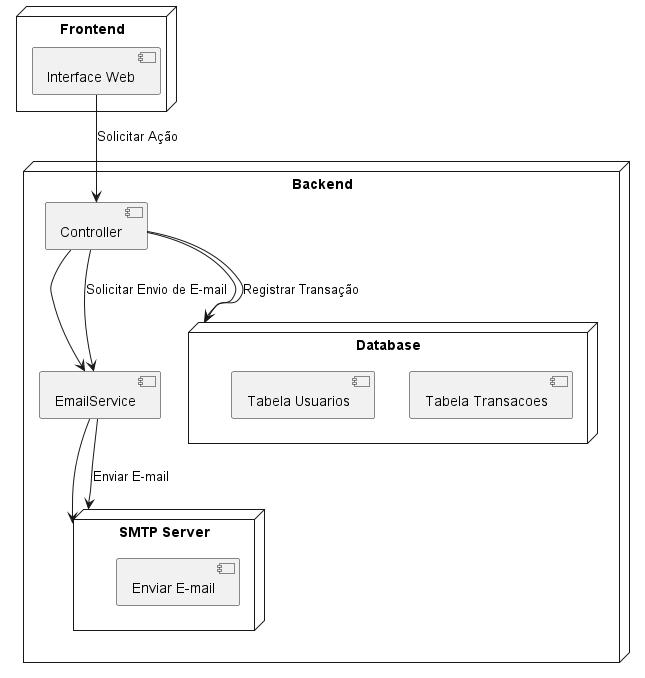

The diagram above was rendered by PlantUML. Its source (embedded in the PNG):
@startuml
node "Frontend" {
    [Interface Web]
}

node "Backend" {
    [Controller] --> [EmailService]
    [Controller] --> [Database]
    [EmailService] --> [SMTP Server]
}

node "Database" {
    [Tabela Transacoes]
    [Tabela Usuarios]
}

node "SMTP Server" {
    [Enviar E-mail]
}

[Interface Web] --> [Controller] : Solicitar Ação
[Controller] --> [Database] : Registrar Transação
[Controller] --> [EmailService] : Solicitar Envio de E-mail
[EmailService] --> [SMTP Server] : Enviar E-mail
@enduml